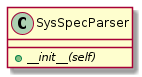

The diagram above was rendered by PlantUML. Its source (embedded in the PNG):
@startuml

class SysSpecParser{
    +{abstract} __init__(self)
}
@enduml